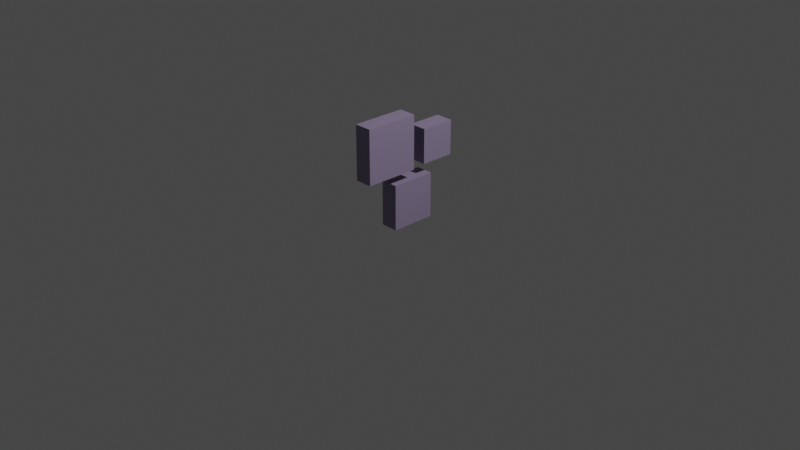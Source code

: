 # Source: Side_Rocks_2.blend  (saved by Blender 3.6.11; exported with 4.5.12 LTS)
import bpy
from mathutils import Matrix  # noqa: F401  (used for matrix-valued properties, if any)

bpy.ops.wm.read_factory_settings(use_empty=True)
scene = bpy.context.scene
scene.name = 'Scene'

# ---- collections
col_collection = bpy.data.collections.new('Collection'); scene.collection.children.link(col_collection)

# ---- materials (node trees are filled in below, after node groups)
mat_material_016 = bpy.data.materials.new('Material.016')
mat_material_016.use_transparent_shadow = False
mat_material_015 = bpy.data.materials.new('Material.015')
mat_material_015.use_transparent_shadow = False

# ---- material node trees
mat_material_016.use_nodes = True; mat_material_016.node_tree.nodes.clear()
_N = mat_material_016.node_tree.nodes; _L = mat_material_016.node_tree.links
n0 = _N.new('ShaderNodeBsdfPrincipled'); n0.name = 'Principled BSDF'; n0.location = (10, 300)
n0.distribution = 'GGX'
n0.subsurface_method = 'RANDOM_WALK_SKIN'
n0.inputs[0].default_value = (0.2868, 0.2332, 0.3672, 1.0)
n0.inputs[3].default_value = 1.45
n0.inputs[27].default_value = (0.0, 0.0, 0.0, 1.0)
n0.inputs[28].default_value = 1.0
n1 = _N.new('ShaderNodeOutputMaterial'); n1.name = 'Material Output'; n1.location = (300, 300)
_L.new(n0.outputs[0], n1.inputs[0])
n1.is_active_output = True
mat_material_015.use_nodes = True; mat_material_015.node_tree.nodes.clear()
_N = mat_material_015.node_tree.nodes; _L = mat_material_015.node_tree.links
n0 = _N.new('ShaderNodeBsdfPrincipled'); n0.name = 'Principled BSDF'; n0.location = (10, 300)
n0.distribution = 'GGX'
n0.subsurface_method = 'RANDOM_WALK_SKIN'
n0.inputs[0].default_value = (0.2868, 0.2332, 0.3672, 1.0)
n0.inputs[3].default_value = 1.45
n0.inputs[27].default_value = (0.0, 0.0, 0.0, 1.0)
n0.inputs[28].default_value = 1.0
n1 = _N.new('ShaderNodeOutputMaterial'); n1.name = 'Material Output'; n1.location = (300, 300)
_L.new(n0.outputs[0], n1.inputs[0])
n1.is_active_output = True

# ---- world
world_world = bpy.data.worlds.new('World'); scene.world = world_world
world_world.use_nodes = True; world_world.node_tree.nodes.clear()
_N = world_world.node_tree.nodes; _L = world_world.node_tree.links
n0 = _N.new('ShaderNodeOutputWorld'); n0.name = 'World Output'; n0.location = (300, 300)
n1 = _N.new('ShaderNodeBackground'); n1.name = 'Background'; n1.location = (10, 300)
n1.inputs[0].default_value = (0.05088, 0.05088, 0.05088, 1.0)
_L.new(n1.outputs[0], n0.inputs[0])
n0.is_active_output = True
world_world.color = (0.05088, 0.05088, 0.05088)
world_world.use_sun_shadow = False
world_world.sun_shadow_jitter_overblur = 0.0

# ---- cameras
cam_camera = bpy.data.cameras.new('Camera')
cam_camera.clip_end = 100.0
cam_camera.ortho_scale = 7.314

# ---- lights
light_light = bpy.data.lights.new('Light', 'POINT')
light_light.transmission_factor = 0.0
light_light.energy = 1000.0
light_light.shadow_soft_size = 0.1
light_light.shadow_maximum_resolution = 0.006
light_light.use_absolute_resolution = True

# ---- meshes
me_cube_027 = bpy.data.meshes.new('Cube.027')
me_cube_027.from_pydata([(-1.119, -1.857, 0.01554), (-1.119, -1.857, 2.016), (-1.119, 0.1431, 0.01554), (-1.119, 0.1431, 2.016), (0.8805, -1.857, 0.01554), (0.8805, -1.857, 2.016), (0.8805, 0.1431, 0.01554), (0.8805, 0.1431, 2.016)], [], [(0, 1, 3, 2), (2, 3, 7, 6), (6, 7, 5, 4), (4, 5, 1, 0), (2, 6, 4, 0), (7, 3, 1, 5)])
_uv = me_cube_027.uv_layers.new(name='UVMap')
_uv.uv.foreach_set('vector', [0.375, 0.0, 0.625, 0.0, 0.625, 0.25, 0.375, 0.25, 0.375, 0.25, 0.625, 0.25, 0.625, 0.5, 0.375, 0.5, 0.375, 0.5, 0.625, 0.5, 0.625, 0.75, 0.375, 0.75, 0.375, 0.75, 0.625, 0.75, 0.625, 1.0, 0.375, 1.0, 0.125, 0.5, 0.375, 0.5, 0.375, 0.75, 0.125, 0.75, 0.625, 0.5, 0.875, 0.5, 0.875, 0.75, 0.625, 0.75])
me_cube_027.materials.append(mat_material_016)
me_cube_027.update()
me_cube_026 = bpy.data.meshes.new('Cube.026')
me_cube_026.from_pydata([(0.9298, -1.857, -5.276), (0.9298, -1.857, -3.276), (0.9298, 0.1431, -5.276), (0.9298, 0.1431, -3.276), (2.93, -1.857, -5.276), (2.93, -1.857, -3.276), (2.93, 0.1431, -5.276), (2.93, 0.1431, -3.276)], [], [(0, 1, 3, 2), (2, 3, 7, 6), (6, 7, 5, 4), (4, 5, 1, 0), (2, 6, 4, 0), (7, 3, 1, 5)])
_uv = me_cube_026.uv_layers.new(name='UVMap')
_uv.uv.foreach_set('vector', [0.375, 0.0, 0.625, 0.0, 0.625, 0.25, 0.375, 0.25, 0.375, 0.25, 0.625, 0.25, 0.625, 0.5, 0.375, 0.5, 0.375, 0.5, 0.625, 0.5, 0.625, 0.75, 0.375, 0.75, 0.375, 0.75, 0.625, 0.75, 0.625, 1.0, 0.375, 1.0, 0.125, 0.5, 0.375, 0.5, 0.375, 0.75, 0.125, 0.75, 0.625, 0.5, 0.875, 0.5, 0.875, 0.75, 0.625, 0.75])
me_cube_026.materials.append(mat_material_015)
me_cube_026.update()
me_cube_025 = bpy.data.meshes.new('Cube.025')
me_cube_025.from_pydata([(-1.883, -1.857, -4.034), (-1.883, -1.857, -2.034), (-1.883, 0.1431, -4.034), (-1.883, 0.1431, -2.034), (0.1167, -1.857, -4.034), (0.1167, -1.857, -2.034), (0.1167, 0.1431, -4.034), (0.1167, 0.1431, -2.034)], [], [(0, 1, 3, 2), (2, 3, 7, 6), (6, 7, 5, 4), (4, 5, 1, 0), (2, 6, 4, 0), (7, 3, 1, 5)])
_uv = me_cube_025.uv_layers.new(name='UVMap')
_uv.uv.foreach_set('vector', [0.375, 0.0, 0.625, 0.0, 0.625, 0.25, 0.375, 0.25, 0.375, 0.25, 0.625, 0.25, 0.625, 0.5, 0.375, 0.5, 0.375, 0.5, 0.625, 0.5, 0.625, 0.75, 0.375, 0.75, 0.375, 0.75, 0.625, 0.75, 0.625, 1.0, 0.375, 1.0, 0.125, 0.5, 0.375, 0.5, 0.375, 0.75, 0.125, 0.75, 0.625, 0.5, 0.875, 0.5, 0.875, 0.75, 0.625, 0.75])
me_cube_025.materials.append(mat_material_015)
me_cube_025.update()

# ---- objects
ob_light = bpy.data.objects.new('Light', light_light)
ob_camera = bpy.data.objects.new('Camera', cam_camera)
ob_cube_024 = bpy.data.objects.new('Cube.024', me_cube_027)
ob_cube_023 = bpy.data.objects.new('Cube.023', me_cube_026)
ob_cube_022 = bpy.data.objects.new('Cube.022', me_cube_025)

# ---- transforms, parenting, visibility, modifiers, constraints
ob_light.location = (4.076, 1.005, 5.904)
ob_light.rotation_euler = (0.6503, 0.05522, 1.866)
ob_light.lock_rotations_4d = False
ob_light.empty_display_type = 'ARROWS'
ob_light.color = (0.0, 0.0, 0.0, 0.0)
ob_light.lineart.crease_threshold = 0.0
ob_camera.location = (7.359, -6.926, 4.958)
ob_camera.rotation_euler = (1.109, 0.0, 0.8149)
ob_camera.lock_rotations_4d = False
ob_camera.empty_display_type = 'ARROWS'
ob_camera.color = (0.0, 0.0, 0.0, 0.0)
ob_camera.display_type = 'WIRE'
ob_camera.lineart.crease_threshold = 0.0
ob_cube_024.location = (0.0, 0.0, 1.49e-08)
ob_cube_024.rotation_euler = (0.0, -0.0, -1.571)
ob_cube_024.scale = (0.2409, -0.09435, 0.2409)
ob_cube_023.location = (0.0, 0.0, 0.0)
ob_cube_023.rotation_euler = (-0.0, 3.142, -1.571)
ob_cube_023.scale = (0.185, -0.09435, 0.185)
ob_cube_022.location = (-7.451e-09, 0.0, 5.96e-08)
ob_cube_022.rotation_euler = (-0.0, 3.142, -1.571)
ob_cube_022.scale = (0.2883, -0.09435, 0.2883)

# ---- collection membership
col_collection.objects.link(ob_light)
col_collection.objects.link(ob_camera)
col_collection.objects.link(ob_cube_024)
col_collection.objects.link(ob_cube_023)
col_collection.objects.link(ob_cube_022)

# ---- scene / render settings (as saved in the file)
scene.camera = ob_camera
scene.frame_start = 1; scene.frame_end = 250; scene.frame_set(1)
scene.render.engine = 'BLENDER_EEVEE_NEXT'
scene.cycles.sampling_pattern = 'TABULATED_SOBOL'
scene.view_settings.view_transform = 'Filmic'
bpy.context.view_layer.update()

